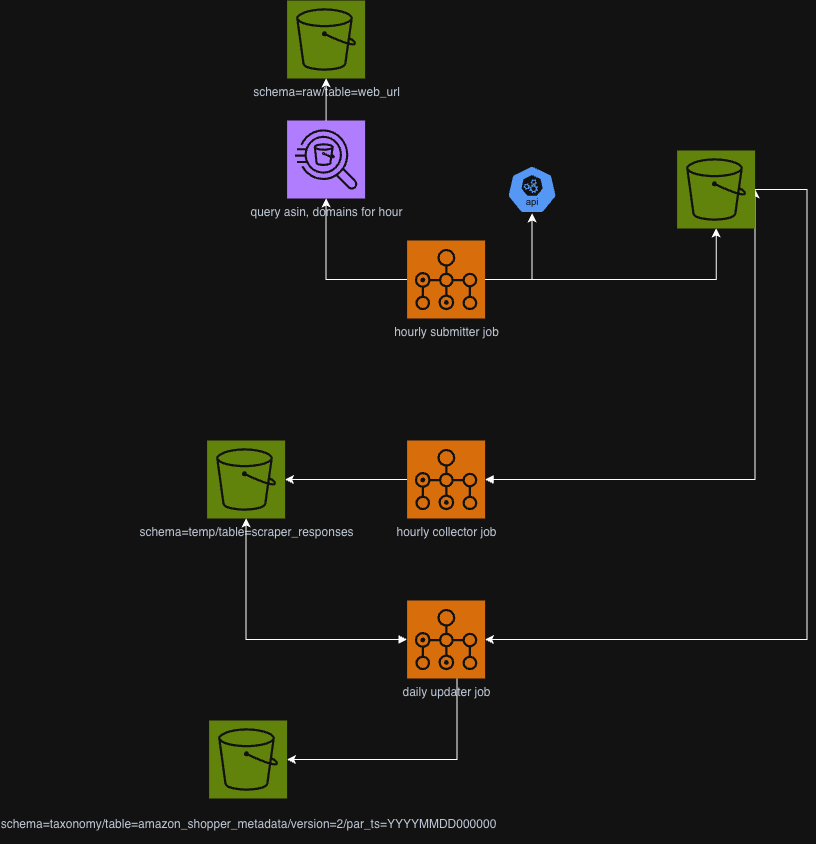

The diagram above was exported from draw.io. Its source (the exported page's mxGraphModel, read from the mxfile embedded in the PNG):
<mxGraphModel dx="2504" dy="1098" grid="1" gridSize="10" guides="1" tooltips="1" connect="1" arrows="1" fold="1" page="1" pageScale="1" pageWidth="827" pageHeight="1169" math="0" shadow="0">
  <root>
    <mxCell id="0" />
    <mxCell id="1" parent="0" />
    <mxCell id="KRXTBTQz7eduezgz_NKa-1" parent="1" style="sketch=0;points=[[0,0,0],[0.25,0,0],[0.5,0,0],[0.75,0,0],[1,0,0],[0,1,0],[0.25,1,0],[0.5,1,0],[0.75,1,0],[1,1,0],[0,0.25,0],[0,0.5,0],[0,0.75,0],[1,0.25,0],[1,0.5,0],[1,0.75,0]];outlineConnect=0;fontColor=#232F3E;fillColor=#7AA116;strokeColor=#ffffff;dashed=0;verticalLabelPosition=bottom;verticalAlign=top;align=center;html=1;fontSize=12;fontStyle=0;aspect=fixed;shape=mxgraph.aws4.resourceIcon;resIcon=mxgraph.aws4.s3;" value="schema=raw/table=web_url" vertex="1">
      <mxGeometry height="78" width="78" x="-490" y="90" as="geometry" />
    </mxCell>
    <mxCell id="KRXTBTQz7eduezgz_NKa-3" parent="1" style="sketch=0;points=[[0,0,0],[0.25,0,0],[0.5,0,0],[0.75,0,0],[1,0,0],[0,1,0],[0.25,1,0],[0.5,1,0],[0.75,1,0],[1,1,0],[0,0.25,0],[0,0.5,0],[0,0.75,0],[1,0.25,0],[1,0.5,0],[1,0.75,0]];outlineConnect=0;fontColor=#232F3E;fillColor=#8C4FFF;strokeColor=#ffffff;dashed=0;verticalLabelPosition=bottom;verticalAlign=top;align=center;html=1;fontSize=12;fontStyle=0;aspect=fixed;shape=mxgraph.aws4.resourceIcon;resIcon=mxgraph.aws4.athena;" value="query asin, domains for hour" vertex="1">
      <mxGeometry height="78" width="78" x="-490" y="210" as="geometry" />
    </mxCell>
    <mxCell id="KRXTBTQz7eduezgz_NKa-16" edge="1" parent="1" source="KRXTBTQz7eduezgz_NKa-5" style="edgeStyle=orthogonalEdgeStyle;rounded=0;orthogonalLoop=1;jettySize=auto;html=1;">
      <mxGeometry relative="1" as="geometry">
        <mxPoint x="-60.933333333333394" y="318" as="targetPoint" />
      </mxGeometry>
    </mxCell>
    <mxCell id="KRXTBTQz7eduezgz_NKa-5" parent="1" style="sketch=0;points=[[0,0,0],[0.25,0,0],[0.5,0,0],[0.75,0,0],[1,0,0],[0,1,0],[0.25,1,0],[0.5,1,0],[0.75,1,0],[1,1,0],[0,0.25,0],[0,0.5,0],[0,0.75,0],[1,0.25,0],[1,0.5,0],[1,0.75,0]];outlineConnect=0;fontColor=#232F3E;fillColor=#ED7100;strokeColor=#ffffff;dashed=0;verticalLabelPosition=bottom;verticalAlign=top;align=center;html=1;fontSize=12;fontStyle=0;aspect=fixed;shape=mxgraph.aws4.resourceIcon;resIcon=mxgraph.aws4.batch;" value="hourly submitter job" vertex="1">
      <mxGeometry height="78" width="78" x="-370" y="330" as="geometry" />
    </mxCell>
    <mxCell id="KRXTBTQz7eduezgz_NKa-6" edge="1" parent="1" source="KRXTBTQz7eduezgz_NKa-3" style="edgeStyle=orthogonalEdgeStyle;rounded=0;orthogonalLoop=1;jettySize=auto;html=1;entryX=0.5;entryY=1;entryDx=0;entryDy=0;entryPerimeter=0;" target="KRXTBTQz7eduezgz_NKa-1">
      <mxGeometry relative="1" as="geometry" />
    </mxCell>
    <mxCell id="KRXTBTQz7eduezgz_NKa-8" parent="1" style="aspect=fixed;sketch=0;html=1;dashed=0;whitespace=wrap;verticalLabelPosition=bottom;verticalAlign=top;fillColor=#2875E2;strokeColor=#ffffff;points=[[0.005,0.63,0],[0.1,0.2,0],[0.9,0.2,0],[0.5,0,0],[0.995,0.63,0],[0.72,0.99,0],[0.5,1,0],[0.28,0.99,0]];shape=mxgraph.kubernetes.icon2;kubernetesLabel=1;prIcon=api" value="" vertex="1">
      <mxGeometry height="48" width="50" x="-270" y="255" as="geometry" />
    </mxCell>
    <mxCell id="KRXTBTQz7eduezgz_NKa-14" edge="1" parent="1" source="KRXTBTQz7eduezgz_NKa-5" style="edgeStyle=orthogonalEdgeStyle;rounded=0;orthogonalLoop=1;jettySize=auto;html=1;entryX=0.5;entryY=1;entryDx=0;entryDy=0;entryPerimeter=0;" target="KRXTBTQz7eduezgz_NKa-3">
      <mxGeometry relative="1" as="geometry" />
    </mxCell>
    <mxCell id="KRXTBTQz7eduezgz_NKa-15" edge="1" parent="1" source="KRXTBTQz7eduezgz_NKa-5" style="edgeStyle=orthogonalEdgeStyle;rounded=0;orthogonalLoop=1;jettySize=auto;html=1;entryX=0.5;entryY=1;entryDx=0;entryDy=0;entryPerimeter=0;" target="KRXTBTQz7eduezgz_NKa-8">
      <mxGeometry relative="1" as="geometry" />
    </mxCell>
    <mxCell id="KRXTBTQz7eduezgz_NKa-22" edge="1" parent="1" source="KRXTBTQz7eduezgz_NKa-17" style="edgeStyle=orthogonalEdgeStyle;rounded=0;orthogonalLoop=1;jettySize=auto;html=1;" target="KRXTBTQz7eduezgz_NKa-21">
      <mxGeometry relative="1" as="geometry" />
    </mxCell>
    <mxCell id="KRXTBTQz7eduezgz_NKa-17" parent="1" style="sketch=0;points=[[0,0,0],[0.25,0,0],[0.5,0,0],[0.75,0,0],[1,0,0],[0,1,0],[0.25,1,0],[0.5,1,0],[0.75,1,0],[1,1,0],[0,0.25,0],[0,0.5,0],[0,0.75,0],[1,0.25,0],[1,0.5,0],[1,0.75,0]];outlineConnect=0;fontColor=#232F3E;fillColor=#ED7100;strokeColor=#ffffff;dashed=0;verticalLabelPosition=bottom;verticalAlign=top;align=center;html=1;fontSize=12;fontStyle=0;aspect=fixed;shape=mxgraph.aws4.resourceIcon;resIcon=mxgraph.aws4.batch;" value="hourly collector job" vertex="1">
      <mxGeometry height="78" width="78" x="-370" y="530" as="geometry" />
    </mxCell>
    <mxCell id="KRXTBTQz7eduezgz_NKa-19" edge="1" parent="1" source="KRXTBTQz7eduezgz_NKa-17" style="edgeStyle=orthogonalEdgeStyle;rounded=0;orthogonalLoop=1;jettySize=auto;html=1;entryX=1;entryY=0.5;entryDx=0;entryDy=0;entryPerimeter=0;startArrow=block;startFill=1;">
      <mxGeometry relative="1" as="geometry">
        <mxPoint x="-22" y="279" as="targetPoint" />
      </mxGeometry>
    </mxCell>
    <mxCell id="KRXTBTQz7eduezgz_NKa-21" parent="1" style="sketch=0;points=[[0,0,0],[0.25,0,0],[0.5,0,0],[0.75,0,0],[1,0,0],[0,1,0],[0.25,1,0],[0.5,1,0],[0.75,1,0],[1,1,0],[0,0.25,0],[0,0.5,0],[0,0.75,0],[1,0.25,0],[1,0.5,0],[1,0.75,0]];outlineConnect=0;fontColor=#232F3E;fillColor=#7AA116;strokeColor=#ffffff;dashed=0;verticalLabelPosition=bottom;verticalAlign=top;align=center;html=1;fontSize=12;fontStyle=0;aspect=fixed;shape=mxgraph.aws4.resourceIcon;resIcon=mxgraph.aws4.s3;" value="schema=temp/table=scraper_responses" vertex="1">
      <mxGeometry height="78" width="78" x="-570" y="530" as="geometry" />
    </mxCell>
    <mxCell id="KRXTBTQz7eduezgz_NKa-25" edge="1" parent="1" source="KRXTBTQz7eduezgz_NKa-23" style="edgeStyle=orthogonalEdgeStyle;rounded=0;orthogonalLoop=1;jettySize=auto;html=1;startArrow=block;startFill=1;" target="KRXTBTQz7eduezgz_NKa-21">
      <mxGeometry relative="1" as="geometry" />
    </mxCell>
    <mxCell id="KRXTBTQz7eduezgz_NKa-23" parent="1" style="sketch=0;points=[[0,0,0],[0.25,0,0],[0.5,0,0],[0.75,0,0],[1,0,0],[0,1,0],[0.25,1,0],[0.5,1,0],[0.75,1,0],[1,1,0],[0,0.25,0],[0,0.5,0],[0,0.75,0],[1,0.25,0],[1,0.5,0],[1,0.75,0]];outlineConnect=0;fontColor=#232F3E;fillColor=#ED7100;strokeColor=#ffffff;dashed=0;verticalLabelPosition=bottom;verticalAlign=top;align=center;html=1;fontSize=12;fontStyle=0;aspect=fixed;shape=mxgraph.aws4.resourceIcon;resIcon=mxgraph.aws4.batch;" value="daily updater job" vertex="1">
      <mxGeometry height="78" width="78" x="-370" y="690" as="geometry" />
    </mxCell>
    <mxCell id="KRXTBTQz7eduezgz_NKa-24" edge="1" parent="1" style="edgeStyle=orthogonalEdgeStyle;rounded=0;orthogonalLoop=1;jettySize=auto;html=1;entryX=1;entryY=0.5;entryDx=0;entryDy=0;entryPerimeter=0;" target="KRXTBTQz7eduezgz_NKa-23">
      <mxGeometry relative="1" as="geometry">
        <Array as="points">
          <mxPoint x="30" y="279" />
          <mxPoint x="30" y="729" />
        </Array>
        <mxPoint x="-22" y="279" as="sourcePoint" />
      </mxGeometry>
    </mxCell>
    <mxCell id="KRXTBTQz7eduezgz_NKa-27" parent="1" style="sketch=0;points=[[0,0,0],[0.25,0,0],[0.5,0,0],[0.75,0,0],[1,0,0],[0,1,0],[0.25,1,0],[0.5,1,0],[0.75,1,0],[1,1,0],[0,0.25,0],[0,0.5,0],[0,0.75,0],[1,0.25,0],[1,0.5,0],[1,0.75,0]];outlineConnect=0;fontColor=#232F3E;fillColor=#7AA116;strokeColor=#ffffff;dashed=0;verticalLabelPosition=bottom;verticalAlign=top;align=center;html=1;fontSize=12;fontStyle=0;aspect=fixed;shape=mxgraph.aws4.resourceIcon;resIcon=mxgraph.aws4.s3;" value="&lt;p&gt;&lt;span class=&quot;code&quot; spellcheck=&quot;false&quot;&gt;schema=taxonomy/table=amazon_shopper_metadata/version=2/par_ts=YYYYMMDD000000&lt;/span&gt;&lt;/p&gt;" vertex="1">
      <mxGeometry height="78" width="78" x="-568" y="810" as="geometry" />
    </mxCell>
    <mxCell id="KRXTBTQz7eduezgz_NKa-28" edge="1" parent="1" source="KRXTBTQz7eduezgz_NKa-23" style="edgeStyle=orthogonalEdgeStyle;rounded=0;orthogonalLoop=1;jettySize=auto;html=1;entryX=1;entryY=0.5;entryDx=0;entryDy=0;entryPerimeter=0;" target="KRXTBTQz7eduezgz_NKa-27">
      <mxGeometry relative="1" as="geometry">
        <Array as="points">
          <mxPoint x="-320" y="849" />
        </Array>
      </mxGeometry>
    </mxCell>
    <mxCell id="KRXTBTQz7eduezgz_NKa-30" parent="1" style="sketch=0;points=[[0,0,0],[0.25,0,0],[0.5,0,0],[0.75,0,0],[1,0,0],[0,1,0],[0.25,1,0],[0.5,1,0],[0.75,1,0],[1,1,0],[0,0.25,0],[0,0.5,0],[0,0.75,0],[1,0.25,0],[1,0.5,0],[1,0.75,0]];outlineConnect=0;fontColor=#232F3E;fillColor=#7AA116;strokeColor=#ffffff;dashed=0;verticalLabelPosition=bottom;verticalAlign=top;align=center;html=1;fontSize=12;fontStyle=0;aspect=fixed;shape=mxgraph.aws4.resourceIcon;resIcon=mxgraph.aws4.s3;" value="" vertex="1">
      <mxGeometry height="78" width="78" x="-100" y="240" as="geometry" />
    </mxCell>
  </root>
</mxGraphModel>